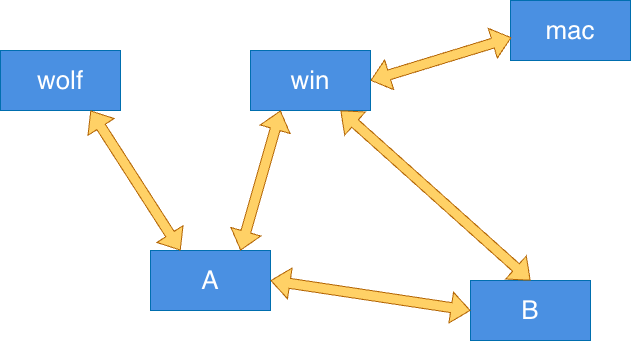

The diagram above was exported from draw.io. Its source (the exported page's mxGraphModel, read from the mxfile embedded in the PNG):
<mxGraphModel dx="946" dy="702" grid="1" gridSize="10" guides="1" tooltips="1" connect="1" arrows="1" fold="1" page="1" pageScale="1" pageWidth="827" pageHeight="1169" math="0" shadow="0">
  <root>
    <mxCell id="0" />
    <mxCell id="1" parent="0" />
    <mxCell id="h7xR5RycO32t9eG7ljo7-1" parent="1" style="rounded=0;whiteSpace=wrap;html=1;fillColor=#4A90E2;fontColor=#ffffff;strokeColor=#006EAF;" value="&lt;font style=&quot;font-size: 26px;&quot;&gt;win&lt;/font&gt;" vertex="1">
      <mxGeometry height="60" width="120" x="360" y="140" as="geometry" />
    </mxCell>
    <mxCell id="h7xR5RycO32t9eG7ljo7-2" parent="1" style="rounded=0;whiteSpace=wrap;html=1;fillColor=#4A90E2;fontColor=#ffffff;strokeColor=#006EAF;" value="&lt;font style=&quot;font-size: 26px;&quot;&gt;mac&lt;/font&gt;" vertex="1">
      <mxGeometry height="60" width="120" x="620" y="90" as="geometry" />
    </mxCell>
    <mxCell id="h7xR5RycO32t9eG7ljo7-3" parent="1" style="rounded=0;whiteSpace=wrap;html=1;fillColor=#4A90E2;fontColor=#ffffff;strokeColor=#006EAF;" value="&lt;font style=&quot;font-size: 26px;&quot;&gt;B&lt;/font&gt;" vertex="1">
      <mxGeometry height="60" width="120" x="580" y="370" as="geometry" />
    </mxCell>
    <mxCell id="h7xR5RycO32t9eG7ljo7-4" parent="1" style="rounded=0;whiteSpace=wrap;html=1;fillColor=#4A90E2;fontColor=#ffffff;strokeColor=#006EAF;" value="&lt;font style=&quot;font-size: 26px;&quot;&gt;A&lt;/font&gt;" vertex="1">
      <mxGeometry height="60" width="120" x="260" y="340" as="geometry" />
    </mxCell>
    <mxCell id="h7xR5RycO32t9eG7ljo7-5" parent="1" style="rounded=0;whiteSpace=wrap;html=1;fillColor=#4A90E2;fontColor=#ffffff;strokeColor=#006EAF;" value="&lt;font style=&quot;font-size: 26px;&quot;&gt;wolf&lt;/font&gt;" vertex="1">
      <mxGeometry height="60" width="120" x="110" y="140" as="geometry" />
    </mxCell>
    <mxCell id="h7xR5RycO32t9eG7ljo7-8" edge="1" parent="1" source="h7xR5RycO32t9eG7ljo7-4" style="shape=flexArrow;endArrow=classic;startArrow=classic;html=1;rounded=0;entryX=0.75;entryY=1;entryDx=0;entryDy=0;exitX=0.25;exitY=0;exitDx=0;exitDy=0;fillColor=#FFD166;strokeColor=#b46504;" target="h7xR5RycO32t9eG7ljo7-5" value="">
      <mxGeometry height="100" relative="1" width="100" as="geometry">
        <mxPoint x="360" y="400" as="sourcePoint" />
        <mxPoint x="460" y="300" as="targetPoint" />
      </mxGeometry>
    </mxCell>
    <mxCell id="h7xR5RycO32t9eG7ljo7-9" edge="1" parent="1" source="h7xR5RycO32t9eG7ljo7-4" style="shape=flexArrow;endArrow=classic;startArrow=classic;html=1;rounded=0;entryX=0.25;entryY=1;entryDx=0;entryDy=0;exitX=0.75;exitY=0;exitDx=0;exitDy=0;fillColor=#FFD166;strokeColor=#b46504;" target="h7xR5RycO32t9eG7ljo7-1" value="">
      <mxGeometry height="100" relative="1" width="100" as="geometry">
        <mxPoint x="290" y="340" as="sourcePoint" />
        <mxPoint x="210" y="210" as="targetPoint" />
      </mxGeometry>
    </mxCell>
    <mxCell id="h7xR5RycO32t9eG7ljo7-10" edge="1" parent="1" source="h7xR5RycO32t9eG7ljo7-3" style="shape=flexArrow;endArrow=classic;startArrow=classic;html=1;rounded=0;entryX=0.75;entryY=1;entryDx=0;entryDy=0;exitX=0.5;exitY=0;exitDx=0;exitDy=0;fillColor=#FFD166;strokeColor=#b46504;" target="h7xR5RycO32t9eG7ljo7-1" value="">
      <mxGeometry height="100" relative="1" width="100" as="geometry">
        <mxPoint x="350" y="340" as="sourcePoint" />
        <mxPoint x="400" y="210" as="targetPoint" />
      </mxGeometry>
    </mxCell>
    <mxCell id="h7xR5RycO32t9eG7ljo7-11" edge="1" parent="1" source="h7xR5RycO32t9eG7ljo7-3" style="shape=flexArrow;endArrow=classic;startArrow=classic;html=1;rounded=0;entryX=1;entryY=0.5;entryDx=0;entryDy=0;exitX=0;exitY=0.5;exitDx=0;exitDy=0;fillColor=#FFD166;strokeColor=#b46504;" target="h7xR5RycO32t9eG7ljo7-4" value="">
      <mxGeometry height="100" relative="1" width="100" as="geometry">
        <mxPoint x="630" y="350" as="sourcePoint" />
        <mxPoint x="460" y="210" as="targetPoint" />
      </mxGeometry>
    </mxCell>
    <mxCell id="h7xR5RycO32t9eG7ljo7-12" edge="1" parent="1" source="h7xR5RycO32t9eG7ljo7-2" style="shape=flexArrow;endArrow=classic;startArrow=classic;html=1;rounded=0;entryX=1;entryY=0.5;entryDx=0;entryDy=0;exitX=0.008;exitY=0.617;exitDx=0;exitDy=0;fillColor=#FFD166;strokeColor=#b46504;exitPerimeter=0;" target="h7xR5RycO32t9eG7ljo7-1" value="">
      <mxGeometry height="100" relative="1" width="100" as="geometry">
        <mxPoint x="630" y="350" as="sourcePoint" />
        <mxPoint x="460" y="210" as="targetPoint" />
      </mxGeometry>
    </mxCell>
  </root>
</mxGraphModel>